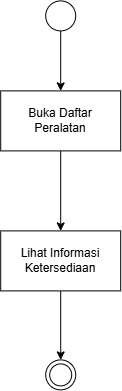

The diagram above was exported from draw.io. Its source (the exported page's mxGraphModel, read from the mxfile embedded in the PNG):
<mxGraphModel dx="1235" dy="410" grid="1" gridSize="10" guides="1" tooltips="1" connect="1" arrows="1" fold="1" page="1" pageScale="1" pageWidth="850" pageHeight="1100" math="0" shadow="0">
  <root>
    <mxCell id="0" />
    <mxCell id="1" parent="0" />
    <mxCell id="Dy18Sm2shqy415EjbGw3-4" edge="1" parent="1" source="Dy18Sm2shqy415EjbGw3-1" style="edgeStyle=orthogonalEdgeStyle;rounded=0;orthogonalLoop=1;jettySize=auto;html=1;labelBackgroundColor=none;fontColor=default;" target="Dy18Sm2shqy415EjbGw3-3" value="">
      <mxGeometry relative="1" as="geometry" />
    </mxCell>
    <mxCell id="Dy18Sm2shqy415EjbGw3-1" parent="1" style="ellipse;html=1;labelBackgroundColor=none;" value="" vertex="1">
      <mxGeometry height="30" width="30" x="426" y="83" as="geometry" />
    </mxCell>
    <mxCell id="Dy18Sm2shqy415EjbGw3-2" parent="1" style="ellipse;html=1;shape=endState;labelBackgroundColor=none;" value="" vertex="1">
      <mxGeometry height="30" width="30" x="426" y="442" as="geometry" />
    </mxCell>
    <mxCell id="Dy18Sm2shqy415EjbGw3-11" edge="1" parent="1" source="Dy18Sm2shqy415EjbGw3-3" style="edgeStyle=orthogonalEdgeStyle;rounded=0;orthogonalLoop=1;jettySize=auto;html=1;labelBackgroundColor=none;fontColor=default;" target="Dy18Sm2shqy415EjbGw3-10" value="">
      <mxGeometry relative="1" as="geometry" />
    </mxCell>
    <mxCell id="Dy18Sm2shqy415EjbGw3-3" parent="1" style="whiteSpace=wrap;html=1;labelBackgroundColor=none;" value="Buka Daftar Peralatan" vertex="1">
      <mxGeometry height="60" width="120" x="381" y="173" as="geometry" />
    </mxCell>
    <mxCell id="Dy18Sm2shqy415EjbGw3-12" edge="1" parent="1" source="Dy18Sm2shqy415EjbGw3-10" style="edgeStyle=orthogonalEdgeStyle;rounded=0;orthogonalLoop=1;jettySize=auto;html=1;labelBackgroundColor=none;fontColor=default;" target="Dy18Sm2shqy415EjbGw3-2" value="">
      <mxGeometry relative="1" as="geometry" />
    </mxCell>
    <mxCell id="Dy18Sm2shqy415EjbGw3-10" parent="1" style="whiteSpace=wrap;html=1;labelBackgroundColor=none;" value="Lihat Informasi Ketersediaan" vertex="1">
      <mxGeometry height="60" width="120" x="381" y="313" as="geometry" />
    </mxCell>
  </root>
</mxGraphModel>